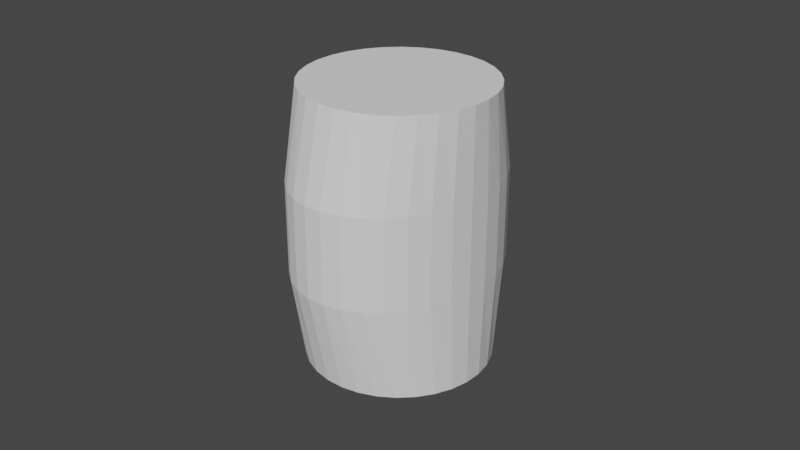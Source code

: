 # Source: barrel.blend  (saved by Blender 2.82.7; exported with 4.5.12 LTS)
import bpy
from mathutils import Matrix  # noqa: F401  (used for matrix-valued properties, if any)

bpy.ops.wm.read_factory_settings(use_empty=True)
scene = bpy.context.scene
scene.name = 'Scene'

# ---- collections
col_collection = bpy.data.collections.new('Collection'); scene.collection.children.link(col_collection)

# ---- world
world_world = bpy.data.worlds.new('World'); scene.world = world_world
world_world.use_nodes = True; world_world.node_tree.nodes.clear()
_N = world_world.node_tree.nodes; _L = world_world.node_tree.links
n0 = _N.new('ShaderNodeOutputWorld'); n0.name = 'World Output'; n0.location = (300, 300)
n1 = _N.new('ShaderNodeBackground'); n1.name = 'Background'; n1.location = (10, 300)
n1.inputs[0].default_value = (0.05088, 0.05088, 0.05088, 1.0)
_L.new(n1.outputs[0], n0.inputs[0])
n0.is_active_output = True
world_world.color = (0.05088, 0.05088, 0.05088)
world_world.use_sun_shadow = False
world_world.sun_shadow_jitter_overblur = 0.0

# ---- cameras
cam_camera = bpy.data.cameras.new('Camera')
cam_camera.clip_end = 100.0
cam_camera.ortho_scale = 7.314

# ---- meshes
me_cylinder_001 = bpy.data.meshes.new('Cylinder.001')
me_cylinder_001.from_pydata([(0.0, 1.0, -1.0), (0.0, 1.0, 1.0), (0.1951, 0.9808, -1.0), (0.1951, 0.9808, 1.0), (0.3827, 0.9239, -1.0), (0.3827, 0.9239, 1.0), (0.5556, 0.8315, -1.0), (0.5556, 0.8315, 1.0), (0.7071, 0.7071, -1.0), (0.7071, 0.7071, 1.0), (0.8315, 0.5556, -1.0), (0.8315, 0.5556, 1.0), (0.9239, 0.3827, -1.0), (0.9239, 0.3827, 1.0), (0.9808, 0.1951, -1.0), (0.9808, 0.1951, 1.0), (1.0, 7.55e-08, -1.0), (1.0, 7.55e-08, 1.0), (0.9808, -0.1951, -1.0), (0.9808, -0.1951, 1.0), (0.9239, -0.3827, -1.0), (0.9239, -0.3827, 1.0), (0.8315, -0.5556, -1.0), (0.8315, -0.5556, 1.0), (0.7071, -0.7071, -1.0), (0.7071, -0.7071, 1.0), (0.5556, -0.8315, -1.0), (0.5556, -0.8315, 1.0), (0.3827, -0.9239, -1.0), (0.3827, -0.9239, 1.0), (0.1951, -0.9808, -1.0), (0.1951, -0.9808, 1.0), (-3.258e-07, -1.0, -1.0), (-3.258e-07, -1.0, 1.0), (-0.1951, -0.9808, -1.0), (-0.1951, -0.9808, 1.0), (-0.3827, -0.9239, -1.0), (-0.3827, -0.9239, 1.0), (-0.5556, -0.8315, -1.0), (-0.5556, -0.8315, 1.0), (-0.7071, -0.7071, -1.0), (-0.7071, -0.7071, 1.0), (-0.8315, -0.5556, -1.0), (-0.8315, -0.5556, 1.0), (-0.9239, -0.3827, -1.0), (-0.9239, -0.3827, 1.0), (-0.9808, -0.1951, -1.0), (-0.9808, -0.1951, 1.0), (-1.0, 9.656e-07, -1.0), (-1.0, 9.656e-07, 1.0), (-0.9808, 0.1951, -1.0), (-0.9808, 0.1951, 1.0), (-0.9239, 0.3827, -1.0), (-0.9239, 0.3827, 1.0), (-0.8315, 0.5556, -1.0), (-0.8315, 0.5556, 1.0), (-0.7071, 0.7071, -1.0), (-0.7071, 0.7071, 1.0), (-0.5556, 0.8315, -1.0), (-0.5556, 0.8315, 1.0), (-0.3827, 0.9239, -1.0), (-0.3827, 0.9239, 1.0), (-0.1951, 0.9808, -1.0), (-0.1951, 0.9808, 1.0), (0.0, 1.206, -0.3056), (0.0, 1.206, 0.3611), (0.1951, 1.183, 0.3611), (0.1951, 1.183, -0.3056), (0.3827, 1.114, 0.3611), (0.3827, 1.114, -0.3056), (0.5556, 1.003, 0.3611), (0.5556, 1.003, -0.3056), (0.7071, 0.8528, 0.3611), (0.7071, 0.8528, -0.3056), (0.8315, 0.67, 0.3611), (0.8315, 0.67, -0.3056), (0.9239, 0.4615, 0.3611), (0.9239, 0.4615, -0.3056), (0.9808, 0.2353, 0.3611), (0.9808, 0.2353, -0.3056), (1.0, 2.544e-08, 0.3611), (1.0, 2.544e-08, -0.3056), (0.9808, -0.2353, 0.3611), (0.9808, -0.2353, -0.3056), (0.9239, -0.4615, 0.3611), (0.9239, -0.4615, -0.3056), (0.8315, -0.67, 0.3611), (0.8315, -0.67, -0.3056), (0.7071, -0.8528, 0.3611), (0.7071, -0.8528, -0.3056), (0.5556, -1.003, 0.3611), (0.5556, -1.003, -0.3056), (0.3827, -1.114, 0.3611), (0.3827, -1.114, -0.3056), (0.1951, -1.183, 0.3611), (0.1951, -1.183, -0.3056), (-3.258e-07, -1.206, 0.3611), (-3.258e-07, -1.206, -0.3056), (-0.1951, -1.183, 0.3611), (-0.1951, -1.183, -0.3056), (-0.3827, -1.114, 0.3611), (-0.3827, -1.114, -0.3056), (-0.5556, -1.003, 0.3611), (-0.5556, -1.003, -0.3056), (-0.7071, -0.8528, 0.3611), (-0.7071, -0.8528, -0.3056), (-0.8315, -0.67, 0.3611), (-0.8315, -0.67, -0.3056), (-0.9239, -0.4615, 0.3611), (-0.9239, -0.4615, -0.3056), (-0.9808, -0.2353, 0.3611), (-0.9808, -0.2353, -0.3056), (-1.0, 1.099e-06, 0.3611), (-1.0, 1.099e-06, -0.3056), (-0.9808, 0.2353, 0.3611), (-0.9808, 0.2353, -0.3056), (-0.9239, 0.4615, 0.3611), (-0.9239, 0.4615, -0.3056), (-0.8315, 0.67, 0.3611), (-0.8315, 0.67, -0.3056), (-0.7071, 0.8528, 0.3611), (-0.7071, 0.8528, -0.3056), (-0.5556, 1.003, 0.3611), (-0.5556, 1.003, -0.3056), (-0.3827, 1.114, 0.3611), (-0.3827, 1.114, -0.3056), (-0.1951, 1.183, 0.3611), (-0.1951, 1.183, -0.3056)], [], [(65, 1, 3, 66), (66, 3, 5, 68), (68, 5, 7, 70), (70, 7, 9, 72), (72, 9, 11, 74), (74, 11, 13, 76), (76, 13, 15, 78), (78, 15, 17, 80), (80, 17, 19, 82), (82, 19, 21, 84), (84, 21, 23, 86), (86, 23, 25, 88), (88, 25, 27, 90), (90, 27, 29, 92), (92, 29, 31, 94), (94, 31, 33, 96), (96, 33, 35, 98), (98, 35, 37, 100), (100, 37, 39, 102), (102, 39, 41, 104), (104, 41, 43, 106), (106, 43, 45, 108), (108, 45, 47, 110), (110, 47, 49, 112), (112, 49, 51, 114), (114, 51, 53, 116), (116, 53, 55, 118), (118, 55, 57, 120), (120, 57, 59, 122), (122, 59, 61, 124), (3, 1, 63, 61, 59, 57, 55, 53, 51, 49, 47, 45, 43, 41, 39, 37, 35, 33, 31, 29, 27, 25, 23, 21, 19, 17, 15, 13, 11, 9, 7, 5), (124, 61, 63, 126), (126, 63, 1, 65), (0, 2, 4, 6, 8, 10, 12, 14, 16, 18, 20, 22, 24, 26, 28, 30, 32, 34, 36, 38, 40, 42, 44, 46, 48, 50, 52, 54, 56, 58, 60, 62), (62, 127, 64, 0), (127, 126, 65, 64), (60, 125, 127, 62), (125, 124, 126, 127), (58, 123, 125, 60), (123, 122, 124, 125), (56, 121, 123, 58), (121, 120, 122, 123), (54, 119, 121, 56), (119, 118, 120, 121), (52, 117, 119, 54), (117, 116, 118, 119), (50, 115, 117, 52), (115, 114, 116, 117), (48, 113, 115, 50), (113, 112, 114, 115), (46, 111, 113, 48), (111, 110, 112, 113), (44, 109, 111, 46), (109, 108, 110, 111), (42, 107, 109, 44), (107, 106, 108, 109), (40, 105, 107, 42), (105, 104, 106, 107), (38, 103, 105, 40), (103, 102, 104, 105), (36, 101, 103, 38), (101, 100, 102, 103), (34, 99, 101, 36), (99, 98, 100, 101), (32, 97, 99, 34), (97, 96, 98, 99), (30, 95, 97, 32), (95, 94, 96, 97), (28, 93, 95, 30), (93, 92, 94, 95), (26, 91, 93, 28), (91, 90, 92, 93), (24, 89, 91, 26), (89, 88, 90, 91), (22, 87, 89, 24), (87, 86, 88, 89), (20, 85, 87, 22), (85, 84, 86, 87), (18, 83, 85, 20), (83, 82, 84, 85), (16, 81, 83, 18), (81, 80, 82, 83), (14, 79, 81, 16), (79, 78, 80, 81), (12, 77, 79, 14), (77, 76, 78, 79), (10, 75, 77, 12), (75, 74, 76, 77), (8, 73, 75, 10), (73, 72, 74, 75), (6, 71, 73, 8), (71, 70, 72, 73), (4, 69, 71, 6), (69, 68, 70, 71), (2, 67, 69, 4), (67, 66, 68, 69), (0, 64, 67, 2), (64, 65, 66, 67)])
_uv = me_cylinder_001.uv_layers.new(name='UVMap')
_uv.uv.foreach_set('vector', [1.0, 0.8403, 1.0, 1.0, 0.9688, 1.0, 0.9688, 0.8403, 0.9688, 0.8403, 0.9688, 1.0, 0.9375, 1.0, 0.9375, 0.8403, 0.9375, 0.8403, 0.9375, 1.0, 0.9062, 1.0, 0.9062, 0.8403, 0.9062, 0.8403, 0.9062, 1.0, 0.875, 1.0, 0.875, 0.8403, 0.875, 0.8403, 0.875, 1.0, 0.8438, 1.0, 0.8437, 0.8403, 0.8437, 0.8403, 0.8438, 1.0, 0.8125, 1.0, 0.8125, 0.8403, 0.8125, 0.8403, 0.8125, 1.0, 0.7812, 1.0, 0.7812, 0.8403, 0.7812, 0.8403, 0.7812, 1.0, 0.75, 1.0, 0.75, 0.8403, 0.75, 0.8403, 0.75, 1.0, 0.7188, 1.0, 0.7188, 0.8403, 0.7188, 0.8403, 0.7188, 1.0, 0.6875, 1.0, 0.6875, 0.8403, 0.6875, 0.8403, 0.6875, 1.0, 0.6562, 1.0, 0.6562, 0.8403, 0.6562, 0.8403, 0.6562, 1.0, 0.625, 1.0, 0.625, 0.8403, 0.625, 0.8403, 0.625, 1.0, 0.5938, 1.0, 0.5938, 0.8403, 0.5938, 0.8403, 0.5938, 1.0, 0.5625, 1.0, 0.5625, 0.8403, 0.5625, 0.8403, 0.5625, 1.0, 0.5312, 1.0, 0.5312, 0.8403, 0.5312, 0.8403, 0.5312, 1.0, 0.5, 1.0, 0.5, 0.8403, 0.5, 0.8403, 0.5, 1.0, 0.4688, 1.0, 0.4687, 0.8403, 0.4687, 0.8403, 0.4688, 1.0, 0.4375, 1.0, 0.4375, 0.8403, 0.4375, 0.8403, 0.4375, 1.0, 0.4062, 1.0, 0.4062, 0.8403, 0.4062, 0.8403, 0.4062, 1.0, 0.375, 1.0, 0.375, 0.8403, 0.375, 0.8403, 0.375, 1.0, 0.3438, 1.0, 0.3438, 0.8403, 0.3438, 0.8403, 0.3438, 1.0, 0.3125, 1.0, 0.3125, 0.8403, 0.3125, 0.8403, 0.3125, 1.0, 0.2812, 1.0, 0.2812, 0.8403, 0.2812, 0.8403, 0.2812, 1.0, 0.25, 1.0, 0.25, 0.8403, 0.25, 0.8403, 0.25, 1.0, 0.2188, 1.0, 0.2188, 0.8403, 0.2188, 0.8403, 0.2188, 1.0, 0.1875, 1.0, 0.1875, 0.8403, 0.1875, 0.8403, 0.1875, 1.0, 0.1562, 1.0, 0.1562, 0.8403, 0.1562, 0.8403, 0.1562, 1.0, 0.125, 1.0, 0.125, 0.8403, 0.125, 0.8403, 0.125, 1.0, 0.09375, 1.0, 0.09375, 0.8403, 0.09375, 0.8403, 0.09375, 1.0, 0.0625, 1.0, 0.0625, 0.8403, 0.2968, 0.4854, 0.25, 0.49, 0.2032, 0.4854, 0.1582, 0.4717, 0.1167, 0.4496, 0.08029, 0.4197, 0.05045, 0.3833, 0.02827, 0.3418, 0.01461, 0.2968, 0.01, 0.25, 0.01461, 0.2032, 0.02827, 0.1582, 0.05045, 0.1167, 0.08029, 0.08029, 0.1167, 0.05045, 0.1582, 0.02827, 0.2032, 0.01461, 0.25, 0.01, 0.2968, 0.01461, 0.3418, 0.02827, 0.3833, 0.05045, 0.4197, 0.08029, 0.4496, 0.1167, 0.4717, 0.1582, 0.4854, 0.2032, 0.49, 0.25, 0.4854, 0.2968, 0.4717, 0.3418, 0.4496, 0.3833, 0.4197, 0.4197, 0.3833, 0.4496, 0.3418, 0.4717, 0.0625, 0.8403, 0.0625, 1.0, 0.03125, 1.0, 0.03125, 0.8403, 0.03125, 0.8403, 0.03125, 1.0, 0.0, 1.0, 0.0, 0.8403, 0.75, 0.49, 0.7968, 0.4854, 0.8418, 0.4717, 0.8833, 0.4496, 0.9197, 0.4197, 0.9496, 0.3833, 0.9717, 0.3418, 0.9854, 0.2968, 0.99, 0.25, 0.9854, 0.2032, 0.9717, 0.1582, 0.9496, 0.1167, 0.9197, 0.08029, 0.8833, 0.05045, 0.8418, 0.02827, 0.7968, 0.01461, 0.75, 0.01, 0.7032, 0.01461, 0.6582, 0.02827, 0.6167, 0.05045, 0.5803, 0.08029, 0.5504, 0.1167, 0.5283, 0.1582, 0.5146, 0.2032, 0.51, 0.25, 0.5146, 0.2968, 0.5283, 0.3418, 0.5504, 0.3833, 0.5803, 0.4197, 0.6167, 0.4496, 0.6582, 0.4717, 0.7032, 0.4854, 0.03125, 0.5, 0.03125, 0.6736, 0.0, 0.6736, 0.0, 0.5, 0.03125, 0.6736, 0.03125, 0.8403, 0.0, 0.8403, 0.0, 0.6736, 0.0625, 0.5, 0.0625, 0.6736, 0.03125, 0.6736, 0.03125, 0.5, 0.0625, 0.6736, 0.0625, 0.8403, 0.03125, 0.8403, 0.03125, 0.6736, 0.09375, 0.5, 0.09375, 0.6736, 0.0625, 0.6736, 0.0625, 0.5, 0.09375, 0.6736, 0.09375, 0.8403, 0.0625, 0.8403, 0.0625, 0.6736, 0.125, 0.5, 0.125, 0.6736, 0.09375, 0.6736, 0.09375, 0.5, 0.125, 0.6736, 0.125, 0.8403, 0.09375, 0.8403, 0.09375, 0.6736, 0.1562, 0.5, 0.1562, 0.6736, 0.125, 0.6736, 0.125, 0.5, 0.1562, 0.6736, 0.1562, 0.8403, 0.125, 0.8403, 0.125, 0.6736, 0.1875, 0.5, 0.1875, 0.6736, 0.1562, 0.6736, 0.1562, 0.5, 0.1875, 0.6736, 0.1875, 0.8403, 0.1562, 0.8403, 0.1562, 0.6736, 0.2188, 0.5, 0.2188, 0.6736, 0.1875, 0.6736, 0.1875, 0.5, 0.2188, 0.6736, 0.2188, 0.8403, 0.1875, 0.8403, 0.1875, 0.6736, 0.25, 0.5, 0.25, 0.6736, 0.2188, 0.6736, 0.2188, 0.5, 0.25, 0.6736, 0.25, 0.8403, 0.2188, 0.8403, 0.2188, 0.6736, 0.2812, 0.5, 0.2812, 0.6736, 0.25, 0.6736, 0.25, 0.5, 0.2812, 0.6736, 0.2812, 0.8403, 0.25, 0.8403, 0.25, 0.6736, 0.3125, 0.5, 0.3125, 0.6736, 0.2812, 0.6736, 0.2812, 0.5, 0.3125, 0.6736, 0.3125, 0.8403, 0.2812, 0.8403, 0.2812, 0.6736, 0.3438, 0.5, 0.3438, 0.6736, 0.3125, 0.6736, 0.3125, 0.5, 0.3438, 0.6736, 0.3438, 0.8403, 0.3125, 0.8403, 0.3125, 0.6736, 0.375, 0.5, 0.375, 0.6736, 0.3438, 0.6736, 0.3438, 0.5, 0.375, 0.6736, 0.375, 0.8403, 0.3438, 0.8403, 0.3438, 0.6736, 0.4062, 0.5, 0.4062, 0.6736, 0.375, 0.6736, 0.375, 0.5, 0.4062, 0.6736, 0.4062, 0.8403, 0.375, 0.8403, 0.375, 0.6736, 0.4375, 0.5, 0.4375, 0.6736, 0.4062, 0.6736, 0.4062, 0.5, 0.4375, 0.6736, 0.4375, 0.8403, 0.4062, 0.8403, 0.4062, 0.6736, 0.4688, 0.5, 0.4688, 0.6736, 0.4375, 0.6736, 0.4375, 0.5, 0.4688, 0.6736, 0.4687, 0.8403, 0.4375, 0.8403, 0.4375, 0.6736, 0.5, 0.5, 0.5, 0.6736, 0.4688, 0.6736, 0.4688, 0.5, 0.5, 0.6736, 0.5, 0.8403, 0.4687, 0.8403, 0.4688, 0.6736, 0.5312, 0.5, 0.5312, 0.6736, 0.5, 0.6736, 0.5, 0.5, 0.5312, 0.6736, 0.5312, 0.8403, 0.5, 0.8403, 0.5, 0.6736, 0.5625, 0.5, 0.5625, 0.6736, 0.5312, 0.6736, 0.5312, 0.5, 0.5625, 0.6736, 0.5625, 0.8403, 0.5312, 0.8403, 0.5312, 0.6736, 0.5938, 0.5, 0.5938, 0.6736, 0.5625, 0.6736, 0.5625, 0.5, 0.5938, 0.6736, 0.5938, 0.8403, 0.5625, 0.8403, 0.5625, 0.6736, 0.625, 0.5, 0.625, 0.6736, 0.5938, 0.6736, 0.5938, 0.5, 0.625, 0.6736, 0.625, 0.8403, 0.5938, 0.8403, 0.5938, 0.6736, 0.6562, 0.5, 0.6562, 0.6736, 0.625, 0.6736, 0.625, 0.5, 0.6562, 0.6736, 0.6562, 0.8403, 0.625, 0.8403, 0.625, 0.6736, 0.6875, 0.5, 0.6875, 0.6736, 0.6562, 0.6736, 0.6562, 0.5, 0.6875, 0.6736, 0.6875, 0.8403, 0.6562, 0.8403, 0.6562, 0.6736, 0.7188, 0.5, 0.7188, 0.6736, 0.6875, 0.6736, 0.6875, 0.5, 0.7188, 0.6736, 0.7188, 0.8403, 0.6875, 0.8403, 0.6875, 0.6736, 0.75, 0.5, 0.75, 0.6736, 0.7188, 0.6736, 0.7188, 0.5, 0.75, 0.6736, 0.75, 0.8403, 0.7188, 0.8403, 0.7188, 0.6736, 0.7812, 0.5, 0.7812, 0.6736, 0.75, 0.6736, 0.75, 0.5, 0.7812, 0.6736, 0.7812, 0.8403, 0.75, 0.8403, 0.75, 0.6736, 0.8125, 0.5, 0.8125, 0.6736, 0.7812, 0.6736, 0.7812, 0.5, 0.8125, 0.6736, 0.8125, 0.8403, 0.7812, 0.8403, 0.7812, 0.6736, 0.8438, 0.5, 0.8438, 0.6736, 0.8125, 0.6736, 0.8125, 0.5, 0.8438, 0.6736, 0.8437, 0.8403, 0.8125, 0.8403, 0.8125, 0.6736, 0.875, 0.5, 0.875, 0.6736, 0.8438, 0.6736, 0.8438, 0.5, 0.875, 0.6736, 0.875, 0.8403, 0.8437, 0.8403, 0.8438, 0.6736, 0.9062, 0.5, 0.9062, 0.6736, 0.875, 0.6736, 0.875, 0.5, 0.9062, 0.6736, 0.9062, 0.8403, 0.875, 0.8403, 0.875, 0.6736, 0.9375, 0.5, 0.9375, 0.6736, 0.9062, 0.6736, 0.9062, 0.5, 0.9375, 0.6736, 0.9375, 0.8403, 0.9062, 0.8403, 0.9062, 0.6736, 0.9688, 0.5, 0.9688, 0.6736, 0.9375, 0.6736, 0.9375, 0.5, 0.9688, 0.6736, 0.9688, 0.8403, 0.9375, 0.8403, 0.9375, 0.6736, 1.0, 0.5, 1.0, 0.6736, 0.9688, 0.6736, 0.9688, 0.5, 1.0, 0.6736, 1.0, 0.8403, 0.9688, 0.8403, 0.9688, 0.6736])
me_cylinder_001.use_remesh_fix_poles = True
me_cylinder_001.use_remesh_preserve_attributes = False
me_cylinder_001.use_mirror_vertex_groups = False
me_cylinder_001.update()

# ---- objects
ob_camera = bpy.data.objects.new('Camera', cam_camera)
ob_cylinder = bpy.data.objects.new('Cylinder', me_cylinder_001)

# ---- transforms, parenting, visibility, modifiers, constraints
ob_camera.location = (7.359, -6.926, 4.958)
ob_camera.rotation_euler = (1.109, 0.0, 0.8149)
ob_camera.lock_rotations_4d = False
ob_camera.empty_display_type = 'ARROWS'
ob_camera.color = (0.0, 0.0, 0.0, 0.0)
ob_camera.display_type = 'WIRE'
ob_camera.lineart.crease_threshold = 0.0
ob_cylinder.location = (0.0, 0.0, 0.0)
ob_cylinder.scale = (1.0, 1.0, 1.489)
ob_cylinder.lineart.crease_threshold = 0.0

# ---- collection membership
col_collection.objects.link(ob_camera)
col_collection.objects.link(ob_cylinder)

# ---- scene / render settings (as saved in the file)
scene.camera = ob_camera
scene.frame_start = 1; scene.frame_end = 250; scene.frame_set(0)
scene.render.engine = 'BLENDER_EEVEE_NEXT'
scene.cycles.use_denoising = False
scene.cycles.samples = 128
scene.cycles.sampling_pattern = 'TABULATED_SOBOL'
scene.cycles.use_adaptive_sampling = False
scene.cycles.use_light_tree = False
scene.view_settings.view_transform = 'Filmic'
bpy.context.view_layer.update()

# ---- added for rendering (the .blend has no usable light): sun
light_auto_sun = bpy.data.lights.new('AutoSun', 'SUN')
light_auto_sun.energy = 3.0
light_auto_sun.angle = 0.0523599
ob_auto_sun = bpy.data.objects.new('AutoSun', light_auto_sun)
scene.collection.objects.link(ob_auto_sun)
ob_auto_sun.rotation_euler = (0.872665, 0.174533, 0.523599)
bpy.context.view_layer.update()
